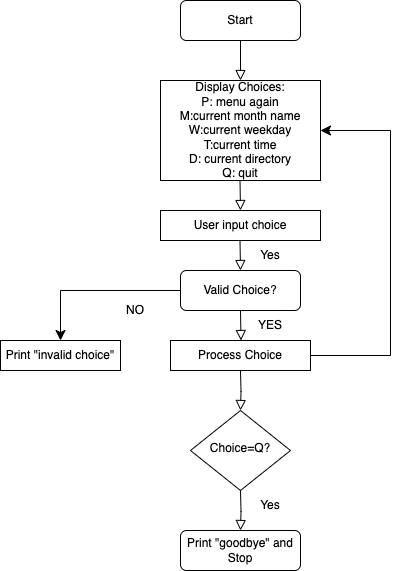

The diagram above was exported from draw.io. Its source (the exported page's mxGraphModel, read from the mxfile embedded in the PNG):
<mxGraphModel dx="666" dy="433" grid="1" gridSize="10" guides="1" tooltips="1" connect="1" arrows="1" fold="1" page="1" pageScale="1" pageWidth="827" pageHeight="1169" math="0" shadow="0">
  <root>
    <mxCell id="WIyWlLk6GJQsqaUBKTNV-0" />
    <mxCell id="WIyWlLk6GJQsqaUBKTNV-1" parent="WIyWlLk6GJQsqaUBKTNV-0" />
    <mxCell id="WIyWlLk6GJQsqaUBKTNV-2" value="" style="rounded=0;html=1;jettySize=auto;orthogonalLoop=1;fontSize=11;endArrow=block;endFill=0;endSize=8;strokeWidth=1;shadow=0;labelBackgroundColor=none;edgeStyle=orthogonalEdgeStyle;entryX=0.5;entryY=0;entryDx=0;entryDy=0;" parent="WIyWlLk6GJQsqaUBKTNV-1" source="WIyWlLk6GJQsqaUBKTNV-3" target="qHGyJn-JrI4SBt4eo33_-0" edge="1">
      <mxGeometry relative="1" as="geometry">
        <mxPoint x="310" y="130" as="targetPoint" />
      </mxGeometry>
    </mxCell>
    <mxCell id="WIyWlLk6GJQsqaUBKTNV-3" value="Start" style="rounded=1;whiteSpace=wrap;html=1;fontSize=12;glass=0;strokeWidth=1;shadow=0;" parent="WIyWlLk6GJQsqaUBKTNV-1" vertex="1">
      <mxGeometry x="250" y="30" width="120" height="40" as="geometry" />
    </mxCell>
    <mxCell id="WIyWlLk6GJQsqaUBKTNV-10" value="Choice=Q?" style="rhombus;whiteSpace=wrap;html=1;shadow=0;fontFamily=Helvetica;fontSize=12;align=center;strokeWidth=1;spacing=6;spacingTop=-4;" parent="WIyWlLk6GJQsqaUBKTNV-1" vertex="1">
      <mxGeometry x="260" y="440" width="100" height="80" as="geometry" />
    </mxCell>
    <mxCell id="WIyWlLk6GJQsqaUBKTNV-11" value="Print &quot;goodbye&quot; and Stop" style="rounded=1;whiteSpace=wrap;html=1;fontSize=12;glass=0;strokeWidth=1;shadow=0;" parent="WIyWlLk6GJQsqaUBKTNV-1" vertex="1">
      <mxGeometry x="250" y="560" width="120" height="40" as="geometry" />
    </mxCell>
    <mxCell id="WIyWlLk6GJQsqaUBKTNV-12" value="Valid Choice?" style="rounded=1;whiteSpace=wrap;html=1;fontSize=12;glass=0;strokeWidth=1;shadow=0;" parent="WIyWlLk6GJQsqaUBKTNV-1" vertex="1">
      <mxGeometry x="250" y="300" width="120" height="40" as="geometry" />
    </mxCell>
    <mxCell id="qHGyJn-JrI4SBt4eo33_-0" value="Display Choices:&lt;br&gt;P: menu again&lt;br&gt;M:current month name&lt;br&gt;W:current weekday&lt;br&gt;T:current time&lt;br&gt;D: current directory&lt;br&gt;Q: quit" style="rounded=0;whiteSpace=wrap;html=1;" vertex="1" parent="WIyWlLk6GJQsqaUBKTNV-1">
      <mxGeometry x="230" y="110" width="160" height="100" as="geometry" />
    </mxCell>
    <mxCell id="qHGyJn-JrI4SBt4eo33_-5" value="User input choice" style="rounded=0;whiteSpace=wrap;html=1;" vertex="1" parent="WIyWlLk6GJQsqaUBKTNV-1">
      <mxGeometry x="230" y="240" width="160" height="30" as="geometry" />
    </mxCell>
    <mxCell id="qHGyJn-JrI4SBt4eo33_-7" value="" style="rounded=0;html=1;jettySize=auto;orthogonalLoop=1;fontSize=11;endArrow=block;endFill=0;endSize=8;strokeWidth=1;shadow=0;labelBackgroundColor=none;edgeStyle=orthogonalEdgeStyle;" edge="1" parent="WIyWlLk6GJQsqaUBKTNV-1">
      <mxGeometry relative="1" as="geometry">
        <mxPoint x="309.5" y="210" as="sourcePoint" />
        <mxPoint x="310" y="240" as="targetPoint" />
      </mxGeometry>
    </mxCell>
    <mxCell id="qHGyJn-JrI4SBt4eo33_-8" value="" style="rounded=0;html=1;jettySize=auto;orthogonalLoop=1;fontSize=11;endArrow=block;endFill=0;endSize=8;strokeWidth=1;shadow=0;labelBackgroundColor=none;edgeStyle=orthogonalEdgeStyle;" edge="1" parent="WIyWlLk6GJQsqaUBKTNV-1">
      <mxGeometry relative="1" as="geometry">
        <mxPoint x="309.5" y="270" as="sourcePoint" />
        <mxPoint x="310" y="300" as="targetPoint" />
      </mxGeometry>
    </mxCell>
    <mxCell id="qHGyJn-JrI4SBt4eo33_-9" value="Print &quot;invalid choice&quot;" style="rounded=0;whiteSpace=wrap;html=1;" vertex="1" parent="WIyWlLk6GJQsqaUBKTNV-1">
      <mxGeometry x="70" y="370" width="120" height="30" as="geometry" />
    </mxCell>
    <mxCell id="qHGyJn-JrI4SBt4eo33_-11" value="NO" style="text;html=1;strokeColor=none;fillColor=none;align=center;verticalAlign=middle;whiteSpace=wrap;rounded=0;" vertex="1" parent="WIyWlLk6GJQsqaUBKTNV-1">
      <mxGeometry x="160" y="330" width="90" height="20" as="geometry" />
    </mxCell>
    <mxCell id="qHGyJn-JrI4SBt4eo33_-13" value="Yes" style="text;html=1;strokeColor=none;fillColor=none;align=center;verticalAlign=middle;whiteSpace=wrap;rounded=0;" vertex="1" parent="WIyWlLk6GJQsqaUBKTNV-1">
      <mxGeometry x="310" y="270" width="60" height="30" as="geometry" />
    </mxCell>
    <mxCell id="qHGyJn-JrI4SBt4eo33_-19" value="" style="rounded=0;html=1;jettySize=auto;orthogonalLoop=1;fontSize=11;endArrow=block;endFill=0;endSize=8;strokeWidth=1;shadow=0;labelBackgroundColor=none;edgeStyle=orthogonalEdgeStyle;entryX=0.5;entryY=0;entryDx=0;entryDy=0;" edge="1" parent="WIyWlLk6GJQsqaUBKTNV-1" target="WIyWlLk6GJQsqaUBKTNV-11">
      <mxGeometry relative="1" as="geometry">
        <mxPoint x="310" y="520" as="sourcePoint" />
        <mxPoint x="310.5" y="550" as="targetPoint" />
      </mxGeometry>
    </mxCell>
    <mxCell id="qHGyJn-JrI4SBt4eo33_-20" value="Yes" style="text;html=1;strokeColor=none;fillColor=none;align=center;verticalAlign=middle;whiteSpace=wrap;rounded=0;" vertex="1" parent="WIyWlLk6GJQsqaUBKTNV-1">
      <mxGeometry x="310" y="520" width="60" height="30" as="geometry" />
    </mxCell>
    <mxCell id="qHGyJn-JrI4SBt4eo33_-25" value="" style="rounded=0;html=1;jettySize=auto;orthogonalLoop=1;fontSize=11;endArrow=block;endFill=0;endSize=8;strokeWidth=1;shadow=0;labelBackgroundColor=none;edgeStyle=orthogonalEdgeStyle;" edge="1" parent="WIyWlLk6GJQsqaUBKTNV-1">
      <mxGeometry relative="1" as="geometry">
        <mxPoint x="310" y="340" as="sourcePoint" />
        <mxPoint x="310.5" y="370" as="targetPoint" />
      </mxGeometry>
    </mxCell>
    <mxCell id="qHGyJn-JrI4SBt4eo33_-26" value="Process Choice" style="rounded=0;whiteSpace=wrap;html=1;" vertex="1" parent="WIyWlLk6GJQsqaUBKTNV-1">
      <mxGeometry x="240" y="370" width="140" height="30" as="geometry" />
    </mxCell>
    <mxCell id="qHGyJn-JrI4SBt4eo33_-28" value="YES" style="text;html=1;strokeColor=none;fillColor=none;align=center;verticalAlign=middle;whiteSpace=wrap;rounded=0;" vertex="1" parent="WIyWlLk6GJQsqaUBKTNV-1">
      <mxGeometry x="310" y="340" width="60" height="30" as="geometry" />
    </mxCell>
    <mxCell id="qHGyJn-JrI4SBt4eo33_-32" value="" style="rounded=0;html=1;jettySize=auto;orthogonalLoop=1;fontSize=11;endArrow=block;endFill=0;endSize=8;strokeWidth=1;shadow=0;labelBackgroundColor=none;edgeStyle=orthogonalEdgeStyle;entryX=0.5;entryY=0;entryDx=0;entryDy=0;" edge="1" parent="WIyWlLk6GJQsqaUBKTNV-1" target="WIyWlLk6GJQsqaUBKTNV-10">
      <mxGeometry relative="1" as="geometry">
        <mxPoint x="310" y="400" as="sourcePoint" />
        <mxPoint x="310.5" y="430" as="targetPoint" />
      </mxGeometry>
    </mxCell>
    <mxCell id="qHGyJn-JrI4SBt4eo33_-33" value="" style="edgeStyle=elbowEdgeStyle;elbow=horizontal;endArrow=classic;html=1;curved=0;rounded=0;endSize=8;startSize=8;exitX=0;exitY=0.5;exitDx=0;exitDy=0;" edge="1" parent="WIyWlLk6GJQsqaUBKTNV-1" source="WIyWlLk6GJQsqaUBKTNV-12">
      <mxGeometry width="50" height="50" relative="1" as="geometry">
        <mxPoint x="370" y="270" as="sourcePoint" />
        <mxPoint x="130" y="370" as="targetPoint" />
        <Array as="points">
          <mxPoint x="130" y="340" />
        </Array>
      </mxGeometry>
    </mxCell>
    <mxCell id="qHGyJn-JrI4SBt4eo33_-34" value="" style="edgeStyle=elbowEdgeStyle;elbow=horizontal;endArrow=classic;html=1;curved=0;rounded=0;endSize=8;startSize=8;exitX=1;exitY=0.5;exitDx=0;exitDy=0;entryX=1;entryY=0.5;entryDx=0;entryDy=0;" edge="1" parent="WIyWlLk6GJQsqaUBKTNV-1" source="qHGyJn-JrI4SBt4eo33_-26" target="qHGyJn-JrI4SBt4eo33_-0">
      <mxGeometry width="50" height="50" relative="1" as="geometry">
        <mxPoint x="370" y="350" as="sourcePoint" />
        <mxPoint x="420" y="300" as="targetPoint" />
        <Array as="points">
          <mxPoint x="460" y="410" />
        </Array>
      </mxGeometry>
    </mxCell>
  </root>
</mxGraphModel>